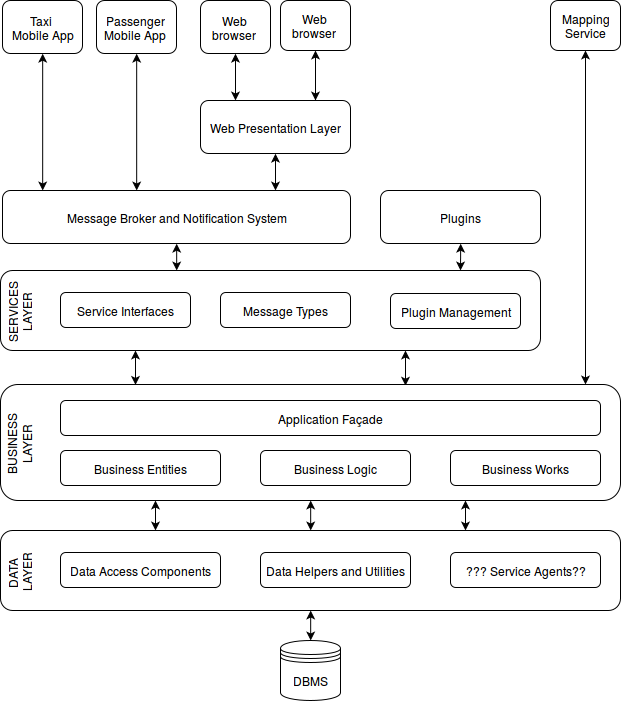

The diagram above was exported from draw.io. Its source (the exported page's mxGraphModel, read from the mxfile embedded in the PNG):
<mxGraphModel dx="289" dy="252" grid="1" gridSize="10" guides="1" tooltips="1" connect="1" arrows="1" fold="1" page="1" pageScale="1" pageWidth="826" pageHeight="1169" background="#ffffff" math="0">
  <root>
    <mxCell id="0" />
    <mxCell id="1" parent="0" />
    <mxCell id="66" style="edgeStyle=none;rounded=0;html=1;exitX=0.75;exitY=1;startArrow=classic;startFill=1;endArrow=classic;endFill=1;endSize=6;strokeWidth=1;entryX=0.653;entryY=0.009;entryPerimeter=0;" parent="1" source="2" target="19" edge="1">
      <mxGeometry relative="1" as="geometry">
        <mxPoint x="516" y="546" as="targetPoint" />
      </mxGeometry>
    </mxCell>
    <mxCell id="68" style="edgeStyle=none;rounded=0;html=1;exitX=0.25;exitY=1;entryX=0.218;entryY=0.003;entryPerimeter=0;startArrow=classic;startFill=1;endArrow=classic;endFill=1;endSize=6;strokeWidth=1;" parent="1" source="2" target="19" edge="1">
      <mxGeometry relative="1" as="geometry" />
    </mxCell>
    <mxCell id="2" value="" style="rounded=1;whiteSpace=wrap;html=1;" parent="1" vertex="1">
      <mxGeometry x="110" y="430" width="540" height="80" as="geometry" />
    </mxCell>
    <mxCell id="4" value="SERVICES&lt;div&gt;LAYER&lt;/div&gt;" style="rounded=1;whiteSpace=wrap;html=1;rotation=-90;fillColor=none;strokeColor=none;" parent="1" vertex="1">
      <mxGeometry x="88" y="453" width="80" height="35" as="geometry" />
    </mxCell>
    <mxCell id="7" value="Service Interfaces" style="rounded=1;whiteSpace=wrap;html=1;" parent="1" vertex="1">
      <mxGeometry x="170" y="452" width="130" height="35" as="geometry" />
    </mxCell>
    <mxCell id="11" value="Message Types" style="rounded=1;whiteSpace=wrap;html=1;" parent="1" vertex="1">
      <mxGeometry x="330" y="452" width="130" height="35" as="geometry" />
    </mxCell>
    <mxCell id="13" value="Plugin Management" style="rounded=1;whiteSpace=wrap;html=1;" parent="1" vertex="1">
      <mxGeometry x="500" y="453" width="130" height="35" as="geometry" />
    </mxCell>
    <mxCell id="69" style="edgeStyle=none;rounded=0;html=1;exitX=0.5;exitY=1;entryX=0.5;entryY=0;startArrow=classic;startFill=1;endArrow=classic;endFill=1;endSize=6;strokeWidth=1;" parent="1" source="19" target="26" edge="1">
      <mxGeometry relative="1" as="geometry" />
    </mxCell>
    <mxCell id="70" style="edgeStyle=none;rounded=0;html=1;exitX=0.75;exitY=1;entryX=0.75;entryY=0;startArrow=classic;startFill=1;endArrow=classic;endFill=1;endSize=6;strokeWidth=1;" parent="1" source="19" target="26" edge="1">
      <mxGeometry relative="1" as="geometry" />
    </mxCell>
    <mxCell id="71" style="edgeStyle=none;rounded=0;html=1;exitX=0.25;exitY=1;entryX=0.25;entryY=0;startArrow=classic;startFill=1;endArrow=classic;endFill=1;endSize=6;strokeWidth=1;" parent="1" source="19" target="26" edge="1">
      <mxGeometry relative="1" as="geometry" />
    </mxCell>
    <mxCell id="19" value="" style="rounded=1;whiteSpace=wrap;html=1;" parent="1" vertex="1">
      <mxGeometry x="110" y="544" width="620" height="116" as="geometry" />
    </mxCell>
    <mxCell id="20" value="BUSINESS LAYER" style="rounded=1;whiteSpace=wrap;html=1;rotation=-90;fillColor=none;strokeColor=none;" parent="1" vertex="1">
      <mxGeometry x="79" y="584" width="98" height="35" as="geometry" />
    </mxCell>
    <mxCell id="21" value="Business Entities" style="rounded=1;whiteSpace=wrap;html=1;" parent="1" vertex="1">
      <mxGeometry x="170" y="610" width="160" height="35" as="geometry" />
    </mxCell>
    <mxCell id="22" value="Business Logic" style="rounded=1;whiteSpace=wrap;html=1;" parent="1" vertex="1">
      <mxGeometry x="370" y="610" width="150" height="35" as="geometry" />
    </mxCell>
    <mxCell id="23" value="Business Works" style="rounded=1;whiteSpace=wrap;html=1;" parent="1" vertex="1">
      <mxGeometry x="560" y="610" width="150" height="35" as="geometry" />
    </mxCell>
    <mxCell id="24" value="Application Façade" style="rounded=1;whiteSpace=wrap;html=1;" parent="1" vertex="1">
      <mxGeometry x="170" y="560" width="540" height="35" as="geometry" />
    </mxCell>
    <mxCell id="73" style="edgeStyle=none;rounded=0;html=1;exitX=0.5;exitY=1;entryX=0.5;entryY=0;startArrow=classic;startFill=1;endArrow=classic;endFill=1;endSize=6;strokeWidth=1;" parent="1" source="26" target="72" edge="1">
      <mxGeometry relative="1" as="geometry" />
    </mxCell>
    <mxCell id="26" value="" style="rounded=1;whiteSpace=wrap;html=1;" parent="1" vertex="1">
      <mxGeometry x="110" y="690" width="620" height="80" as="geometry" />
    </mxCell>
    <mxCell id="27" value="DATA&amp;nbsp;&lt;div&gt;LAYER&lt;/div&gt;" style="rounded=1;whiteSpace=wrap;html=1;rotation=-90;fillColor=none;strokeColor=none;" parent="1" vertex="1">
      <mxGeometry x="88" y="713" width="80" height="35" as="geometry" />
    </mxCell>
    <mxCell id="28" value="Data Access Components" style="rounded=1;whiteSpace=wrap;html=1;" parent="1" vertex="1">
      <mxGeometry x="170" y="712" width="160" height="35" as="geometry" />
    </mxCell>
    <mxCell id="29" value="Data Helpers and Utilities" style="rounded=1;whiteSpace=wrap;html=1;" parent="1" vertex="1">
      <mxGeometry x="370" y="712" width="150" height="35" as="geometry" />
    </mxCell>
    <mxCell id="30" value="??? Service Agents??" style="rounded=1;whiteSpace=wrap;html=1;" parent="1" vertex="1">
      <mxGeometry x="560" y="712" width="150" height="35" as="geometry" />
    </mxCell>
    <mxCell id="65" style="edgeStyle=none;rounded=0;html=1;exitX=0.5;exitY=1;entryX=0.326;entryY=-0.002;entryPerimeter=0;startArrow=classic;startFill=1;endArrow=classic;endFill=1;endSize=6;strokeWidth=1;" parent="1" source="31" target="2" edge="1">
      <mxGeometry relative="1" as="geometry" />
    </mxCell>
    <mxCell id="31" value="Message Broker and Notification System" style="rounded=1;whiteSpace=wrap;html=1;" parent="1" vertex="1">
      <mxGeometry x="112" y="350" width="348" height="53" as="geometry" />
    </mxCell>
    <mxCell id="64" style="edgeStyle=none;rounded=0;html=1;exitX=0.5;exitY=1;startArrow=classic;startFill=1;endArrow=classic;endFill=1;endSize=6;strokeWidth=1;" parent="1" source="36" edge="1">
      <mxGeometry relative="1" as="geometry">
        <mxPoint x="570" y="430" as="targetPoint" />
      </mxGeometry>
    </mxCell>
    <mxCell id="36" value="Plugins" style="rounded=1;whiteSpace=wrap;html=1;" parent="1" vertex="1">
      <mxGeometry x="490" y="350" width="160" height="53" as="geometry" />
    </mxCell>
    <mxCell id="61" style="edgeStyle=none;rounded=0;html=1;exitX=0.5;exitY=1;entryX=0.785;entryY=0;entryPerimeter=0;startArrow=classic;startFill=1;endArrow=classic;endFill=1;" parent="1" source="38" target="31" edge="1">
      <mxGeometry relative="1" as="geometry" />
    </mxCell>
    <mxCell id="38" value="Web Presentation Layer" style="rounded=1;whiteSpace=wrap;html=1;" parent="1" vertex="1">
      <mxGeometry x="310" y="260" width="150" height="53" as="geometry" />
    </mxCell>
    <mxCell id="57" style="edgeStyle=orthogonalEdgeStyle;rounded=0;html=1;exitX=0.5;exitY=1;entryX=0.233;entryY=0;entryPerimeter=0;startArrow=classic;startFill=1;endArrow=classic;endFill=1;" parent="1" source="40" target="38" edge="1">
      <mxGeometry relative="1" as="geometry" />
    </mxCell>
    <mxCell id="40" value="Web browser" style="rounded=1;whiteSpace=wrap;html=1;" parent="1" vertex="1">
      <mxGeometry x="310" y="160" width="70" height="53" as="geometry" />
    </mxCell>
    <mxCell id="59" style="rounded=0;html=1;exitX=0.5;exitY=1;startArrow=classic;startFill=1;endArrow=classic;endFill=1;" parent="1" source="41" target="38" edge="1">
      <mxGeometry relative="1" as="geometry">
        <Array as="points">
          <mxPoint x="425" y="260" />
        </Array>
      </mxGeometry>
    </mxCell>
    <mxCell id="41" value="Web browser" style="rounded=1;whiteSpace=wrap;html=1;" parent="1" vertex="1">
      <mxGeometry x="390" y="160" width="70" height="50" as="geometry" />
    </mxCell>
    <mxCell id="55" style="edgeStyle=orthogonalEdgeStyle;rounded=0;html=1;exitX=0.5;exitY=1;entryX=0.115;entryY=0;entryPerimeter=0;startArrow=classic;startFill=1;endArrow=classic;endFill=1;" parent="1" source="42" target="31" edge="1">
      <mxGeometry relative="1" as="geometry" />
    </mxCell>
    <mxCell id="42" value="Taxi&amp;nbsp;&lt;div&gt;Mobile App&lt;/div&gt;" style="rounded=1;whiteSpace=wrap;html=1;" parent="1" vertex="1">
      <mxGeometry x="112" y="160" width="80" height="53" as="geometry" />
    </mxCell>
    <mxCell id="56" style="edgeStyle=orthogonalEdgeStyle;rounded=0;html=1;exitX=0.5;exitY=1;entryX=0.386;entryY=0;entryPerimeter=0;startArrow=classic;startFill=1;endArrow=classic;endFill=1;" parent="1" source="45" target="31" edge="1">
      <mxGeometry relative="1" as="geometry" />
    </mxCell>
    <mxCell id="45" value="Passenger Mobile App" style="rounded=1;whiteSpace=wrap;html=1;" parent="1" vertex="1">
      <mxGeometry x="206" y="160" width="80" height="53" as="geometry" />
    </mxCell>
    <mxCell id="63" style="edgeStyle=orthogonalEdgeStyle;rounded=0;html=1;exitX=0.5;exitY=1;startArrow=classic;startFill=1;endArrow=classic;endFill=1;endSize=6;strokeWidth=1;targetPerimeterSpacing=0;" parent="1" source="62" edge="1">
      <mxGeometry relative="1" as="geometry">
        <mxPoint x="695" y="544" as="targetPoint" />
        <Array as="points">
          <mxPoint x="695" y="544" />
        </Array>
      </mxGeometry>
    </mxCell>
    <mxCell id="62" value="Mapping&lt;div&gt;Service&lt;/div&gt;" style="rounded=1;whiteSpace=wrap;html=1;" parent="1" vertex="1">
      <mxGeometry x="660" y="160" width="70" height="50" as="geometry" />
    </mxCell>
    <mxCell id="72" value="DBMS" style="shape=datastore;whiteSpace=wrap;html=1;strokeColor=#000000;fillColor=none;" parent="1" vertex="1">
      <mxGeometry x="390" y="800" width="60" height="60" as="geometry" />
    </mxCell>
  </root>
</mxGraphModel>